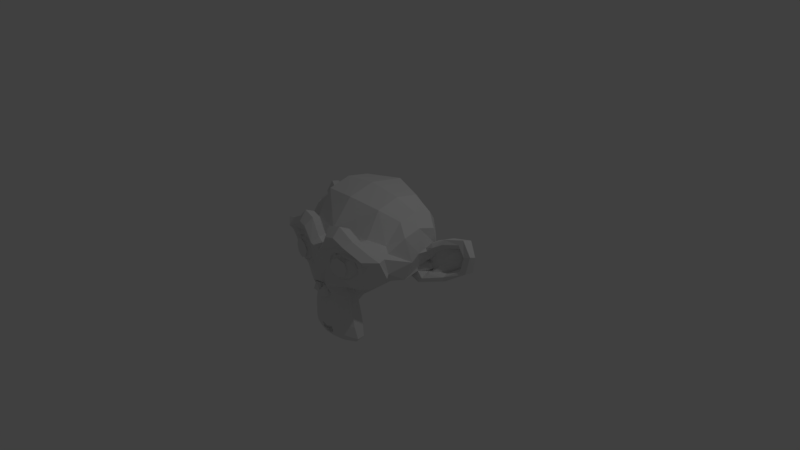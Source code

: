 # Source: susan.blend  (saved by Blender 2.78.0; exported with 4.5.12 LTS)
import bpy
from mathutils import Matrix  # noqa: F401  (used for matrix-valued properties, if any)

bpy.ops.wm.read_factory_settings(use_empty=True)
scene = bpy.context.scene
scene.name = 'Scene'

# ---- collections
col_collection_1 = bpy.data.collections.new('Collection 1'); scene.collection.children.link(col_collection_1)

# ---- materials (node trees are filled in below, after node groups)
mat_material_001 = bpy.data.materials.new('Material.001')
mat_material_001.alpha_threshold = 0.0
mat_material_001.use_transparent_shadow = False
mat_material_001.roughness = 0.5

# ---- material node trees

# ---- world
world_world = bpy.data.worlds.new('World'); scene.world = world_world
world_world.color = (0.05088, 0.05088, 0.05088)
world_world.use_sun_shadow = False
world_world.sun_shadow_jitter_overblur = 0.0
world_world.cycles.sampling_method = 'MANUAL'

# ---- cameras
cam_camera = bpy.data.cameras.new('Camera')
cam_camera.clip_end = 100.0
cam_camera.lens = 35.0
cam_camera.sensor_width = 32.0
cam_camera.sensor_height = 18.0
cam_camera.ortho_scale = 7.314
cam_camera.dof.focus_distance = 0.0
cam_camera.dof.aperture_fstop = 128.0

# ---- lights
light_lamp = bpy.data.lights.new('Lamp', 'POINT')
light_lamp.transmission_factor = 0.0
light_lamp.cutoff_distance = 30.0
light_lamp.energy = 100.0
light_lamp.shadow_buffer_clip_start = 1.001
light_lamp.shadow_soft_size = 0.1
light_lamp.shadow_maximum_resolution = 0.006
light_lamp.use_absolute_resolution = True

# ---- meshes
me_suzanne = bpy.data.meshes.new('Suzanne')
me_suzanne.from_pydata([(0.4375, -0.7656, 0.1641), (-0.4375, -0.7656, 0.1641), (0.5, -0.6875, 0.09375), (-0.5, -0.6875, 0.09375), (0.5469, -0.5781, 0.05469), (-0.5469, -0.5781, 0.05469), (0.3516, -0.6172, -0.02344), (-0.3516, -0.6172, -0.02344), (0.3516, -0.7188, 0.03125), (-0.3516, -0.7188, 0.03125), (0.3516, -0.7812, 0.1328), (-0.3516, -0.7812, 0.1328), (0.2734, -0.7969, 0.1641), (-0.2734, -0.7969, 0.1641), (0.2031, -0.7422, 0.09375), (-0.2031, -0.7422, 0.09375), (0.1562, -0.6484, 0.05469), (-0.1562, -0.6484, 0.05469), (0.07812, -0.6562, 0.2422), (-0.07812, -0.6562, 0.2422), (0.1406, -0.7422, 0.2422), (-0.1406, -0.7422, 0.2422), (0.2422, -0.7969, 0.2422), (-0.2422, -0.7969, 0.2422), (0.2734, -0.7969, 0.3281), (-0.2734, -0.7969, 0.3281), (0.2031, -0.7422, 0.3906), (-0.2031, -0.7422, 0.3906), (0.1562, -0.6484, 0.4375), (-0.1562, -0.6484, 0.4375), (0.3516, -0.6172, 0.5156), (-0.3516, -0.6172, 0.5156), (0.3516, -0.7188, 0.4531), (-0.3516, -0.7188, 0.4531), (0.3516, -0.7812, 0.3594), (-0.3516, -0.7812, 0.3594), (0.4375, -0.7656, 0.3281), (-0.4375, -0.7656, 0.3281), (0.5, -0.6875, 0.3906), (-0.5, -0.6875, 0.3906), (0.5469, -0.5781, 0.4375), (-0.5469, -0.5781, 0.4375), (0.625, -0.5625, 0.2422), (-0.625, -0.5625, 0.2422), (0.5625, -0.6719, 0.2422), (-0.5625, -0.6719, 0.2422), (0.4688, -0.7578, 0.2422), (-0.4688, -0.7578, 0.2422), (0.4766, -0.7734, 0.2422), (-0.4766, -0.7734, 0.2422), (0.4453, -0.7812, 0.3359), (-0.4453, -0.7812, 0.3359), (0.3516, -0.8047, 0.375), (-0.3516, -0.8047, 0.375), (0.2656, -0.8203, 0.3359), (-0.2656, -0.8203, 0.3359), (0.2266, -0.8203, 0.2422), (-0.2266, -0.8203, 0.2422), (0.2656, -0.8203, 0.1562), (-0.2656, -0.8203, 0.1562), (0.3516, -0.8281, 0.2422), (-0.3516, -0.8281, 0.2422), (0.3516, -0.8047, 0.1172), (-0.3516, -0.8047, 0.1172), (0.4453, -0.7812, 0.1562), (-0.4453, -0.7812, 0.1562), (0.0, -0.7422, 0.4297), (0.0, -0.8203, 0.3516), (0.0, -0.7344, -0.6797), (0.0, -0.7812, -0.3203), (0.0, -0.7969, -0.1875), (0.0, -0.7188, -0.7734), (0.0, -0.6016, 0.4062), (0.0, -0.5703, 0.5703), (0.0, 0.5469, 0.8984), (0.0, 0.8516, 0.5625), (0.0, 0.8281, 0.07031), (0.0, 0.3516, -0.3828), (0.2031, -0.5625, -0.1875), (-0.2031, -0.5625, -0.1875), (0.3125, -0.5703, -0.4375), (-0.3125, -0.5703, -0.4375), (0.3516, -0.5703, -0.6953), (-0.3516, -0.5703, -0.6953), (0.3672, -0.5312, -0.8906), (-0.3672, -0.5312, -0.8906), (0.3281, -0.5234, -0.9453), (-0.3281, -0.5234, -0.9453), (0.1797, -0.5547, -0.9688), (-0.1797, -0.5547, -0.9688), (0.0, -0.5781, -0.9844), (0.4375, -0.5312, -0.1406), (-0.4375, -0.5312, -0.1406), (0.6328, -0.5391, -0.03906), (-0.6328, -0.5391, -0.03906), (0.8281, -0.4453, 0.1484), (-0.8281, -0.4453, 0.1484), (0.8594, -0.5938, 0.4297), (-0.8594, -0.5938, 0.4297), (0.7109, -0.625, 0.4844), (-0.7109, -0.625, 0.4844), (0.4922, -0.6875, 0.6016), (-0.4922, -0.6875, 0.6016), (0.3203, -0.7344, 0.7578), (-0.3203, -0.7344, 0.7578), (0.1562, -0.7578, 0.7188), (-0.1562, -0.7578, 0.7188), (0.0625, -0.75, 0.4922), (-0.0625, -0.75, 0.4922), (0.1641, -0.7734, 0.4141), (-0.1641, -0.7734, 0.4141), (0.125, -0.7656, 0.3047), (-0.125, -0.7656, 0.3047), (0.2031, -0.7422, 0.09375), (-0.2031, -0.7422, 0.09375), (0.375, -0.7031, 0.01562), (-0.375, -0.7031, 0.01562), (0.4922, -0.6719, 0.0625), (-0.4922, -0.6719, 0.0625), (0.625, -0.6484, 0.1875), (-0.625, -0.6484, 0.1875), (0.6406, -0.6484, 0.2969), (-0.6406, -0.6484, 0.2969), (0.6016, -0.6641, 0.375), (-0.6016, -0.6641, 0.375), (0.4297, -0.7188, 0.4375), (-0.4297, -0.7188, 0.4375), (0.25, -0.7578, 0.4688), (-0.25, -0.7578, 0.4688), (0.0, -0.7344, -0.7656), (0.1094, -0.7344, -0.7188), (-0.1094, -0.7344, -0.7188), (0.1172, -0.7109, -0.8359), (-0.1172, -0.7109, -0.8359), (0.0625, -0.6953, -0.8828), (-0.0625, -0.6953, -0.8828), (0.0, -0.6875, -0.8906), (0.0, -0.75, -0.1953), (0.0, -0.7422, -0.1406), (0.1016, -0.7422, -0.1484), (-0.1016, -0.7422, -0.1484), (0.125, -0.75, -0.2266), (-0.125, -0.75, -0.2266), (0.08594, -0.7422, -0.2891), (-0.08594, -0.7422, -0.2891), (0.3984, -0.6719, -0.04688), (-0.3984, -0.6719, -0.04688), (0.6172, -0.625, 0.05469), (-0.6172, -0.625, 0.05469), (0.7266, -0.6016, 0.2031), (-0.7266, -0.6016, 0.2031), (0.7422, -0.6562, 0.375), (-0.7422, -0.6562, 0.375), (0.6875, -0.7266, 0.4141), (-0.6875, -0.7266, 0.4141), (0.4375, -0.7969, 0.5469), (-0.4375, -0.7969, 0.5469), (0.3125, -0.8359, 0.6406), (-0.3125, -0.8359, 0.6406), (0.2031, -0.8516, 0.6172), (-0.2031, -0.8516, 0.6172), (0.1016, -0.8438, 0.4297), (-0.1016, -0.8438, 0.4297), (0.125, -0.8125, -0.1016), (-0.125, -0.8125, -0.1016), (0.2109, -0.7109, -0.4453), (-0.2109, -0.7109, -0.4453), (0.25, -0.6875, -0.7031), (-0.25, -0.6875, -0.7031), (0.2656, -0.6641, -0.8203), (-0.2656, -0.6641, -0.8203), (0.2344, -0.6328, -0.9141), (-0.2344, -0.6328, -0.9141), (0.1641, -0.6328, -0.9297), (-0.1641, -0.6328, -0.9297), (0.0, -0.6406, -0.9453), (0.0, -0.7266, 0.04688), (0.0, -0.7656, 0.2109), (0.3281, -0.7422, 0.4766), (-0.3281, -0.7422, 0.4766), (0.1641, -0.75, 0.1406), (-0.1641, -0.75, 0.1406), (0.1328, -0.7578, 0.2109), (-0.1328, -0.7578, 0.2109), (0.1172, -0.7344, -0.6875), (-0.1172, -0.7344, -0.6875), (0.07812, -0.75, -0.4453), (-0.07812, -0.75, -0.4453), (0.0, -0.75, -0.4453), (0.0, -0.7422, -0.3281), (0.09375, -0.7812, -0.2734), (-0.09375, -0.7812, -0.2734), (0.1328, -0.7969, -0.2266), (-0.1328, -0.7969, -0.2266), (0.1094, -0.7812, -0.1328), (-0.1094, -0.7812, -0.1328), (0.03906, -0.7812, -0.125), (-0.03906, -0.7812, -0.125), (0.0, -0.8281, -0.2031), (0.04688, -0.8125, -0.1484), (-0.04688, -0.8125, -0.1484), (0.09375, -0.8125, -0.1562), (-0.09375, -0.8125, -0.1562), (0.1094, -0.8281, -0.2266), (-0.1094, -0.8281, -0.2266), (0.07812, -0.8047, -0.25), (-0.07812, -0.8047, -0.25), (0.0, -0.8047, -0.2891), (0.2578, -0.5547, -0.3125), (-0.2578, -0.5547, -0.3125), (0.1641, -0.7109, -0.2422), (-0.1641, -0.7109, -0.2422), (0.1797, -0.7109, -0.3125), (-0.1797, -0.7109, -0.3125), (0.2344, -0.5547, -0.25), (-0.2344, -0.5547, -0.25), (0.0, -0.6875, -0.875), (0.04688, -0.6875, -0.8672), (-0.04688, -0.6875, -0.8672), (0.09375, -0.7109, -0.8203), (-0.09375, -0.7109, -0.8203), (0.09375, -0.7266, -0.7422), (-0.09375, -0.7266, -0.7422), (0.0, -0.6562, -0.7812), (0.09375, -0.6641, -0.75), (-0.09375, -0.6641, -0.75), (0.09375, -0.6406, -0.8125), (-0.09375, -0.6406, -0.8125), (0.04688, -0.6328, -0.8516), (-0.04688, -0.6328, -0.8516), (0.0, -0.6328, -0.8594), (0.1719, -0.7812, 0.2188), (-0.1719, -0.7812, 0.2188), (0.1875, -0.7734, 0.1562), (-0.1875, -0.7734, 0.1562), (0.3359, -0.7578, 0.4297), (-0.3359, -0.7578, 0.4297), (0.2734, -0.7734, 0.4219), (-0.2734, -0.7734, 0.4219), (0.4219, -0.7734, 0.3984), (-0.4219, -0.7734, 0.3984), (0.5625, -0.6953, 0.3516), (-0.5625, -0.6953, 0.3516), (0.5859, -0.6875, 0.2891), (-0.5859, -0.6875, 0.2891), (0.5781, -0.6797, 0.1953), (-0.5781, -0.6797, 0.1953), (0.4766, -0.7188, 0.1016), (-0.4766, -0.7188, 0.1016), (0.375, -0.7422, 0.0625), (-0.375, -0.7422, 0.0625), (0.2266, -0.7812, 0.1094), (-0.2266, -0.7812, 0.1094), (0.1797, -0.7812, 0.2969), (-0.1797, -0.7812, 0.2969), (0.2109, -0.7812, 0.375), (-0.2109, -0.7812, 0.375), (0.2344, -0.7578, 0.3594), (-0.2344, -0.7578, 0.3594), (0.1953, -0.7578, 0.2969), (-0.1953, -0.7578, 0.2969), (0.2422, -0.7578, 0.125), (-0.2422, -0.7578, 0.125), (0.375, -0.7266, 0.08594), (-0.375, -0.7266, 0.08594), (0.4609, -0.7031, 0.1172), (-0.4609, -0.7031, 0.1172), (0.5469, -0.6719, 0.2109), (-0.5469, -0.6719, 0.2109), (0.5547, -0.6719, 0.2812), (-0.5547, -0.6719, 0.2812), (0.5312, -0.6797, 0.3359), (-0.5312, -0.6797, 0.3359), (0.4141, -0.75, 0.3906), (-0.4141, -0.75, 0.3906), (0.2812, -0.7656, 0.3984), (-0.2812, -0.7656, 0.3984), (0.3359, -0.75, 0.4062), (-0.3359, -0.75, 0.4062), (0.2031, -0.75, 0.1719), (-0.2031, -0.75, 0.1719), (0.1953, -0.75, 0.2266), (-0.1953, -0.75, 0.2266), (0.1094, -0.6094, 0.4609), (-0.1094, -0.6094, 0.4609), (0.1953, -0.6172, 0.6641), (-0.1953, -0.6172, 0.6641), (0.3359, -0.5938, 0.6875), (-0.3359, -0.5938, 0.6875), (0.4844, -0.5547, 0.5547), (-0.4844, -0.5547, 0.5547), (0.6797, -0.4922, 0.4531), (-0.6797, -0.4922, 0.4531), (0.7969, -0.4609, 0.4062), (-0.7969, -0.4609, 0.4062), (0.7734, -0.375, 0.1641), (-0.7734, -0.375, 0.1641), (0.6016, -0.4141, 0.0), (-0.6016, -0.4141, 0.0), (0.4375, -0.4688, -0.09375), (-0.4375, -0.4688, -0.09375), (0.0, -0.2891, 0.8984), (0.0, 0.07812, 0.9844), (0.0, 0.6719, -0.1953), (0.0, -0.1875, -0.4609), (0.0, -0.4609, -0.9766), (0.0, -0.3438, -0.8047), (0.0, -0.3203, -0.5703), (0.0, -0.2812, -0.4844), (0.8516, -0.05469, 0.2344), (-0.8516, -0.05469, 0.2344), (0.8594, 0.04688, 0.3203), (-0.8594, 0.04688, 0.3203), (0.7734, 0.4375, 0.2656), (-0.7734, 0.4375, 0.2656), (0.4609, 0.7031, 0.4375), (-0.4609, 0.7031, 0.4375), (0.7344, -0.07031, -0.04688), (-0.7344, -0.07031, -0.04688), (0.5938, 0.1641, -0.125), (-0.5938, 0.1641, -0.125), (0.6406, 0.4297, -0.007812), (-0.6406, 0.4297, -0.007812), (0.3359, 0.6641, 0.05469), (-0.3359, 0.6641, 0.05469), (0.2344, -0.4062, -0.3516), (-0.2344, -0.4062, -0.3516), (0.1797, -0.2578, -0.4141), (-0.1797, -0.2578, -0.4141), (0.2891, -0.3828, -0.7109), (-0.2891, -0.3828, -0.7109), (0.25, -0.3906, -0.5), (-0.25, -0.3906, -0.5), (0.3281, -0.3984, -0.9141), (-0.3281, -0.3984, -0.9141), (0.1406, -0.3672, -0.7578), (-0.1406, -0.3672, -0.7578), (0.125, -0.3594, -0.5391), (-0.125, -0.3594, -0.5391), (0.1641, -0.4375, -0.9453), (-0.1641, -0.4375, -0.9453), (0.2188, -0.4297, -0.2812), (-0.2188, -0.4297, -0.2812), (0.2109, -0.4688, -0.2266), (-0.2109, -0.4688, -0.2266), (0.2031, -0.5, -0.1719), (-0.2031, -0.5, -0.1719), (0.2109, -0.1641, -0.3906), (-0.2109, -0.1641, -0.3906), (0.2969, 0.2656, -0.3125), (-0.2969, 0.2656, -0.3125), (0.3438, 0.5391, -0.1484), (-0.3438, 0.5391, -0.1484), (0.4531, 0.3828, 0.8672), (-0.4531, 0.3828, 0.8672), (0.4531, 0.07031, 0.9297), (-0.4531, 0.07031, 0.9297), (0.4531, -0.2344, 0.8516), (-0.4531, -0.2344, 0.8516), (0.4609, -0.4297, 0.5234), (-0.4609, -0.4297, 0.5234), (0.7266, -0.3359, 0.4062), (-0.7266, -0.3359, 0.4062), (0.6328, -0.2812, 0.4531), (-0.6328, -0.2812, 0.4531), (0.6406, -0.05469, 0.7031), (-0.6406, -0.05469, 0.7031), (0.7969, -0.125, 0.5625), (-0.7969, -0.125, 0.5625), (0.7969, 0.1172, 0.6172), (-0.7969, 0.1172, 0.6172), (0.6406, 0.1953, 0.75), (-0.6406, 0.1953, 0.75), (0.6406, 0.4453, 0.6797), (-0.6406, 0.4453, 0.6797), (0.7969, 0.3594, 0.5391), (-0.7969, 0.3594, 0.5391), (0.6172, 0.5859, 0.3281), (-0.6172, 0.5859, 0.3281), (0.4844, 0.5469, 0.02344), (-0.4844, 0.5469, 0.02344), (0.8203, 0.2031, 0.3281), (-0.8203, 0.2031, 0.3281), (0.4062, -0.1484, -0.1719), (-0.4062, -0.1484, -0.1719), (0.4297, 0.2109, -0.1953), (-0.4297, 0.2109, -0.1953), (0.8906, 0.2344, 0.4062), (-0.8906, 0.2344, 0.4062), (0.7734, 0.125, -0.1406), (-0.7734, 0.125, -0.1406), (1.039, 0.3281, -0.1016), (-1.039, 0.3281, -0.1016), (1.281, 0.4297, 0.05469), (-1.281, 0.4297, 0.05469), (1.352, 0.4219, 0.3203), (-1.352, 0.4219, 0.3203), (1.234, 0.4219, 0.5078), (-1.234, 0.4219, 0.5078), (1.023, 0.3125, 0.4766), (-1.023, 0.3125, 0.4766), (1.016, 0.2891, 0.4141), (-1.016, 0.2891, 0.4141), (1.188, 0.3906, 0.4375), (-1.188, 0.3906, 0.4375), (1.266, 0.4062, 0.2891), (-1.266, 0.4062, 0.2891), (1.211, 0.4062, 0.07812), (-1.211, 0.4062, 0.07812), (1.031, 0.3047, -0.03906), (-1.031, 0.3047, -0.03906), (0.8281, 0.1328, -0.07031), (-0.8281, 0.1328, -0.07031), (0.9219, 0.2188, 0.3594), (-0.9219, 0.2188, 0.3594), (0.9453, 0.2891, 0.3047), (-0.9453, 0.2891, 0.3047), (0.8828, 0.2109, -0.02344), (-0.8828, 0.2109, -0.02344), (1.039, 0.3672, 0.0), (-1.039, 0.3672, 0.0), (1.188, 0.4453, 0.09375), (-1.188, 0.4453, 0.09375), (1.234, 0.4453, 0.25), (-1.234, 0.4453, 0.25), (1.172, 0.4375, 0.3594), (-1.172, 0.4375, 0.3594), (1.023, 0.3594, 0.3438), (-1.023, 0.3594, 0.3438), (0.8438, 0.2109, 0.2891), (-0.8438, 0.2109, 0.2891), (0.8359, 0.2734, 0.1719), (-0.8359, 0.2734, 0.1719), (0.7578, 0.2734, 0.09375), (-0.7578, 0.2734, 0.09375), (0.8203, 0.2734, 0.08594), (-0.8203, 0.2734, 0.08594), (0.8438, 0.2734, 0.01562), (-0.8438, 0.2734, 0.01562), (0.8125, 0.2734, -0.01562), (-0.8125, 0.2734, -0.01562), (0.7266, 0.07031, 0.0), (-0.7266, 0.07031, 0.0), (0.7188, 0.1719, -0.02344), (-0.7188, 0.1719, -0.02344), (0.7188, 0.1875, 0.03906), (-0.7188, 0.1875, 0.03906), (0.7969, 0.2109, 0.2031), (-0.7969, 0.2109, 0.2031), (0.8906, 0.2656, 0.2422), (-0.8906, 0.2656, 0.2422), (0.8906, 0.3203, 0.2344), (-0.8906, 0.3203, 0.2344), (0.8125, 0.3203, -0.01562), (-0.8125, 0.3203, -0.01562), (0.8516, 0.3203, 0.01562), (-0.8516, 0.3203, 0.01562), (0.8281, 0.3203, 0.07812), (-0.8281, 0.3203, 0.07812), (0.7656, 0.3203, 0.09375), (-0.7656, 0.3203, 0.09375), (0.8438, 0.3203, 0.1719), (-0.8438, 0.3203, 0.1719), (1.039, 0.4141, 0.3281), (-1.039, 0.4141, 0.3281), (1.188, 0.4844, 0.3438), (-1.188, 0.4844, 0.3438), (1.258, 0.4922, 0.2422), (-1.258, 0.4922, 0.2422), (1.211, 0.4844, 0.08594), (-1.211, 0.4844, 0.08594), (1.047, 0.4219, 0.0), (-1.047, 0.4219, 0.0), (0.8828, 0.2656, -0.01562), (-0.8828, 0.2656, -0.01562), (0.9531, 0.3438, 0.2891), (-0.9531, 0.3438, 0.2891), (0.8906, 0.3281, 0.1094), (-0.8906, 0.3281, 0.1094), (0.9375, 0.3359, 0.0625), (-0.9375, 0.3359, 0.0625), (1.0, 0.3672, 0.125), (-1.0, 0.3672, 0.125), (0.9609, 0.3516, 0.1719), (-0.9609, 0.3516, 0.1719), (1.016, 0.375, 0.2344), (-1.016, 0.375, 0.2344), (1.055, 0.3828, 0.1875), (-1.055, 0.3828, 0.1875), (1.109, 0.3906, 0.2109), (-1.109, 0.3906, 0.2109), (1.086, 0.3906, 0.2734), (-1.086, 0.3906, 0.2734), (1.023, 0.4844, 0.4375), (-1.023, 0.4844, 0.4375), (1.25, 0.5469, 0.4688), (-1.25, 0.5469, 0.4688), (1.367, 0.5, 0.2969), (-1.367, 0.5, 0.2969), (1.312, 0.5312, 0.05469), (-1.312, 0.5312, 0.05469), (1.039, 0.4922, -0.08594), (-1.039, 0.4922, -0.08594), (0.7891, 0.3281, -0.125), (-0.7891, 0.3281, -0.125), (0.8594, 0.3828, 0.3828), (-0.8594, 0.3828, 0.3828)], [], [(46, 0, 2, 44), (3, 1, 47, 45), (44, 2, 4, 42), (5, 3, 45, 43), (2, 8, 6, 4), (7, 9, 3, 5), (0, 10, 8, 2), (9, 11, 1, 3), (10, 12, 14, 8), (15, 13, 11, 9), (8, 14, 16, 6), (17, 15, 9, 7), (14, 20, 18, 16), (19, 21, 15, 17), (12, 22, 20, 14), (21, 23, 13, 15), (22, 24, 26, 20), (27, 25, 23, 21), (20, 26, 28, 18), (29, 27, 21, 19), (26, 32, 30, 28), (31, 33, 27, 29), (24, 34, 32, 26), (33, 35, 25, 27), (34, 36, 38, 32), (39, 37, 35, 33), (32, 38, 40, 30), (41, 39, 33, 31), (38, 44, 42, 40), (43, 45, 39, 41), (36, 46, 44, 38), (45, 47, 37, 39), (46, 36, 50, 48), (51, 37, 47, 49), (36, 34, 52, 50), (53, 35, 37, 51), (34, 24, 54, 52), (55, 25, 35, 53), (24, 22, 56, 54), (57, 23, 25, 55), (22, 12, 58, 56), (59, 13, 23, 57), (12, 10, 62, 58), (63, 11, 13, 59), (10, 0, 64, 62), (65, 1, 11, 63), (0, 46, 48, 64), (49, 47, 1, 65), (60, 64, 48), (49, 65, 61), (62, 64, 60), (61, 65, 63), (60, 58, 62), (63, 59, 61), (60, 56, 58), (59, 57, 61), (60, 54, 56), (57, 55, 61), (60, 52, 54), (55, 53, 61), (60, 50, 52), (53, 51, 61), (60, 48, 50), (51, 49, 61), (88, 173, 175, 90), (175, 174, 89, 90), (86, 171, 173, 88), (174, 172, 87, 89), (84, 169, 171, 86), (172, 170, 85, 87), (82, 167, 169, 84), (170, 168, 83, 85), (80, 165, 167, 82), (168, 166, 81, 83), (78, 91, 145, 163), (146, 92, 79, 164), (91, 93, 147, 145), (148, 94, 92, 146), (93, 95, 149, 147), (150, 96, 94, 148), (95, 97, 151, 149), (152, 98, 96, 150), (97, 99, 153, 151), (154, 100, 98, 152), (99, 101, 155, 153), (156, 102, 100, 154), (101, 103, 157, 155), (158, 104, 102, 156), (103, 105, 159, 157), (160, 106, 104, 158), (105, 107, 161, 159), (162, 108, 106, 160), (107, 66, 67, 161), (67, 66, 108, 162), (109, 127, 159, 161), (160, 128, 110, 162), (127, 178, 157, 159), (158, 179, 128, 160), (125, 155, 157, 178), (158, 156, 126, 179), (123, 153, 155, 125), (156, 154, 124, 126), (121, 151, 153, 123), (154, 152, 122, 124), (119, 149, 151, 121), (152, 150, 120, 122), (117, 147, 149, 119), (150, 148, 118, 120), (115, 145, 147, 117), (148, 146, 116, 118), (113, 163, 145, 115), (146, 164, 114, 116), (113, 180, 176, 163), (176, 181, 114, 164), (109, 161, 67, 111), (67, 162, 110, 112), (111, 67, 177, 182), (177, 67, 112, 183), (176, 180, 182, 177), (183, 181, 176, 177), (134, 136, 175, 173), (175, 136, 135, 174), (132, 134, 173, 171), (174, 135, 133, 172), (130, 132, 171, 169), (172, 133, 131, 170), (165, 186, 184, 167), (185, 187, 166, 168), (130, 169, 167, 184), (168, 170, 131, 185), (143, 189, 188, 186), (188, 189, 144, 187), (184, 186, 188, 68), (188, 187, 185, 68), (129, 130, 184, 68), (185, 131, 129, 68), (141, 192, 190, 143), (191, 193, 142, 144), (139, 194, 192, 141), (193, 195, 140, 142), (138, 196, 194, 139), (195, 197, 138, 140), (137, 70, 196, 138), (197, 70, 137, 138), (189, 143, 190, 69), (191, 144, 189, 69), (69, 190, 205, 207), (206, 191, 69, 207), (70, 198, 199, 196), (200, 198, 70, 197), (196, 199, 201, 194), (202, 200, 197, 195), (194, 201, 203, 192), (204, 202, 195, 193), (192, 203, 205, 190), (206, 204, 193, 191), (198, 203, 201, 199), (202, 204, 198, 200), (198, 207, 205, 203), (206, 207, 198, 204), (138, 139, 163, 176), (164, 140, 138, 176), (139, 141, 210, 163), (211, 142, 140, 164), (141, 143, 212, 210), (213, 144, 142, 211), (143, 186, 165, 212), (166, 187, 144, 213), (80, 208, 212, 165), (213, 209, 81, 166), (208, 214, 210, 212), (211, 215, 209, 213), (78, 163, 210, 214), (211, 164, 79, 215), (130, 129, 71, 221), (71, 129, 131, 222), (132, 130, 221, 219), (222, 131, 133, 220), (134, 132, 219, 217), (220, 133, 135, 218), (136, 134, 217, 216), (218, 135, 136, 216), (216, 217, 228, 230), (229, 218, 216, 230), (217, 219, 226, 228), (227, 220, 218, 229), (219, 221, 224, 226), (225, 222, 220, 227), (221, 71, 223, 224), (223, 71, 222, 225), (223, 230, 228, 224), (229, 230, 223, 225), (224, 228, 226), (227, 229, 225), (182, 180, 233, 231), (234, 181, 183, 232), (111, 182, 231, 253), (232, 183, 112, 254), (109, 111, 253, 255), (254, 112, 110, 256), (180, 113, 251, 233), (252, 114, 181, 234), (113, 115, 249, 251), (250, 116, 114, 252), (115, 117, 247, 249), (248, 118, 116, 250), (117, 119, 245, 247), (246, 120, 118, 248), (119, 121, 243, 245), (244, 122, 120, 246), (121, 123, 241, 243), (242, 124, 122, 244), (123, 125, 239, 241), (240, 126, 124, 242), (125, 178, 235, 239), (236, 179, 126, 240), (178, 127, 237, 235), (238, 128, 179, 236), (127, 109, 255, 237), (256, 110, 128, 238), (237, 255, 257, 275), (258, 256, 238, 276), (235, 237, 275, 277), (276, 238, 236, 278), (239, 235, 277, 273), (278, 236, 240, 274), (241, 239, 273, 271), (274, 240, 242, 272), (243, 241, 271, 269), (272, 242, 244, 270), (245, 243, 269, 267), (270, 244, 246, 268), (247, 245, 267, 265), (268, 246, 248, 266), (249, 247, 265, 263), (266, 248, 250, 264), (251, 249, 263, 261), (264, 250, 252, 262), (233, 251, 261, 279), (262, 252, 234, 280), (255, 253, 259, 257), (260, 254, 256, 258), (253, 231, 281, 259), (282, 232, 254, 260), (231, 233, 279, 281), (280, 234, 232, 282), (66, 107, 283, 72), (284, 108, 66, 72), (107, 105, 285, 283), (286, 106, 108, 284), (105, 103, 287, 285), (288, 104, 106, 286), (103, 101, 289, 287), (290, 102, 104, 288), (101, 99, 291, 289), (292, 100, 102, 290), (99, 97, 293, 291), (294, 98, 100, 292), (97, 95, 295, 293), (296, 96, 98, 294), (95, 93, 297, 295), (298, 94, 96, 296), (93, 91, 299, 297), (300, 92, 94, 298), (307, 308, 327, 337), (328, 308, 307, 338), (306, 307, 337, 335), (338, 307, 306, 336), (305, 306, 335, 339), (336, 306, 305, 340), (88, 90, 305, 339), (305, 90, 89, 340), (86, 88, 339, 333), (340, 89, 87, 334), (84, 86, 333, 329), (334, 87, 85, 330), (82, 84, 329, 331), (330, 85, 83, 332), (329, 335, 337, 331), (338, 336, 330, 332), (329, 333, 339, 335), (340, 334, 330, 336), (325, 331, 337, 327), (338, 332, 326, 328), (80, 82, 331, 325), (332, 83, 81, 326), (208, 341, 343, 214), (344, 342, 209, 215), (80, 325, 341, 208), (342, 326, 81, 209), (78, 214, 343, 345), (344, 215, 79, 346), (78, 345, 299, 91), (300, 346, 79, 92), (76, 323, 351, 303), (352, 324, 76, 303), (303, 351, 349, 77), (350, 352, 303, 77), (77, 349, 347, 304), (348, 350, 77, 304), (304, 347, 327, 308), (328, 348, 304, 308), (325, 327, 347, 341), (348, 328, 326, 342), (295, 297, 317, 309), (318, 298, 296, 310), (75, 315, 323, 76), (324, 316, 75, 76), (301, 357, 355, 302), (356, 358, 301, 302), (302, 355, 353, 74), (354, 356, 302, 74), (74, 353, 315, 75), (316, 354, 74, 75), (291, 293, 361, 363), (362, 294, 292, 364), (363, 361, 367, 365), (368, 362, 364, 366), (365, 367, 369, 371), (370, 368, 366, 372), (371, 369, 375, 373), (376, 370, 372, 374), (313, 377, 373, 375), (374, 378, 314, 376), (315, 353, 373, 377), (374, 354, 316, 378), (353, 355, 371, 373), (372, 356, 354, 374), (355, 357, 365, 371), (366, 358, 356, 372), (357, 359, 363, 365), (364, 360, 358, 366), (289, 291, 363, 359), (364, 292, 290, 360), (73, 359, 357, 301), (358, 360, 73, 301), (283, 285, 287, 289), (288, 286, 284, 290), (283, 289, 359, 73), (360, 290, 284, 73), (72, 283, 73), (73, 284, 72), (293, 295, 309, 361), (310, 296, 294, 362), (309, 311, 367, 361), (368, 312, 310, 362), (311, 381, 369, 367), (370, 382, 312, 368), (313, 375, 369, 381), (370, 376, 314, 382), (347, 349, 385, 383), (386, 350, 348, 384), (317, 383, 385, 319), (386, 384, 318, 320), (297, 299, 383, 317), (384, 300, 298, 318), (299, 343, 341, 383), (342, 344, 300, 384), (341, 347, 383), (384, 348, 342), (299, 345, 343), (344, 346, 300), (313, 321, 379, 377), (380, 322, 314, 378), (315, 377, 379, 323), (380, 378, 316, 324), (319, 385, 379, 321), (380, 386, 320, 322), (349, 351, 379, 385), (380, 352, 350, 386), (323, 379, 351), (352, 380, 324), (399, 387, 413, 401), (414, 388, 400, 402), (399, 401, 403, 397), (404, 402, 400, 398), (397, 403, 405, 395), (406, 404, 398, 396), (395, 405, 407, 393), (408, 406, 396, 394), (393, 407, 409, 391), (410, 408, 394, 392), (391, 409, 411, 389), (412, 410, 392, 390), (409, 419, 417, 411), (418, 420, 410, 412), (407, 421, 419, 409), (420, 422, 408, 410), (405, 423, 421, 407), (422, 424, 406, 408), (403, 425, 423, 405), (424, 426, 404, 406), (401, 427, 425, 403), (426, 428, 402, 404), (401, 413, 415, 427), (416, 414, 402, 428), (317, 319, 443, 441), (444, 320, 318, 442), (319, 389, 411, 443), (412, 390, 320, 444), (309, 317, 441, 311), (442, 318, 310, 312), (381, 429, 413, 387), (414, 430, 382, 388), (411, 417, 439, 443), (440, 418, 412, 444), (437, 445, 443, 439), (444, 446, 438, 440), (433, 445, 437, 435), (438, 446, 434, 436), (431, 447, 445, 433), (446, 448, 432, 434), (429, 447, 431, 449), (432, 448, 430, 450), (413, 429, 449, 415), (450, 430, 414, 416), (311, 447, 429, 381), (430, 448, 312, 382), (311, 441, 445, 447), (446, 442, 312, 448), (441, 443, 445), (446, 444, 442), (415, 449, 451, 475), (452, 450, 416, 476), (449, 431, 461, 451), (462, 432, 450, 452), (431, 433, 459, 461), (460, 434, 432, 462), (433, 435, 457, 459), (458, 436, 434, 460), (435, 437, 455, 457), (456, 438, 436, 458), (437, 439, 453, 455), (454, 440, 438, 456), (439, 417, 473, 453), (474, 418, 440, 454), (427, 415, 475, 463), (476, 416, 428, 464), (425, 427, 463, 465), (464, 428, 426, 466), (423, 425, 465, 467), (466, 426, 424, 468), (421, 423, 467, 469), (468, 424, 422, 470), (419, 421, 469, 471), (470, 422, 420, 472), (417, 419, 471, 473), (472, 420, 418, 474), (457, 455, 479, 477), (480, 456, 458, 478), (477, 479, 481, 483), (482, 480, 478, 484), (483, 481, 487, 485), (488, 482, 484, 486), (485, 487, 489, 491), (490, 488, 486, 492), (463, 475, 485, 491), (486, 476, 464, 492), (451, 483, 485, 475), (486, 484, 452, 476), (451, 461, 477, 483), (478, 462, 452, 484), (457, 477, 461, 459), (462, 478, 458, 460), (453, 473, 479, 455), (480, 474, 454, 456), (471, 481, 479, 473), (480, 482, 472, 474), (469, 487, 481, 471), (482, 488, 470, 472), (467, 489, 487, 469), (488, 490, 468, 470), (465, 491, 489, 467), (490, 492, 466, 468), (463, 491, 465), (466, 492, 464), (391, 389, 503, 501), (504, 390, 392, 502), (393, 391, 501, 499), (502, 392, 394, 500), (395, 393, 499, 497), (500, 394, 396, 498), (397, 395, 497, 495), (498, 396, 398, 496), (399, 397, 495, 493), (496, 398, 400, 494), (387, 399, 493, 505), (494, 400, 388, 506), (493, 501, 503, 505), (504, 502, 494, 506), (493, 495, 499, 501), (500, 496, 494, 502), (495, 497, 499), (500, 498, 496), (313, 381, 387, 505), (388, 382, 314, 506), (313, 505, 503, 321), (504, 506, 314, 322), (319, 321, 503, 389), (504, 322, 320, 390)])
_uv = me_suzanne.uv_layers.new(name='UVMap')
_uv.uv.foreach_set('vector', [0.4949, 0.9494, 0.5135, 0.9497, 0.5224, 0.9684, 0.4869, 0.9684, 0.7072, 0.8378, 0.6982, 0.8566, 0.6797, 0.8569, 0.6716, 0.8378, 0.1749, 0.9046, 0.1784, 0.9373, 0.1543, 0.9459, 0.1508, 0.9046, 0.9513, 0.08516, 0.9755, 0.07654, 0.972, 0.04378, 0.9479, 0.04378, 0.956, 0.7626, 0.955, 0.796, 0.977, 0.7921, 0.9779, 0.7481, 0.9969, 0.6469, 0.9748, 0.6429, 0.9758, 0.6764, 0.9977, 0.6908, 0.5135, 0.9497, 0.5272, 0.9349, 0.5478, 0.9436, 0.5224, 0.9684, 0.7326, 0.8627, 0.7119, 0.8714, 0.6982, 0.8566, 0.7072, 0.8378, 0.5272, 0.9349, 0.5275, 0.9163, 0.5478, 0.9081, 0.5478, 0.9436, 0.7326, 0.8982, 0.7123, 0.8899, 0.7119, 0.8714, 0.7326, 0.8627, 0.955, 0.796, 0.9557, 0.8292, 0.9779, 0.8357, 0.977, 0.7921, 0.9977, 0.6032, 0.9755, 0.6098, 0.9748, 0.6429, 0.9969, 0.6469, 0.9768, 0.009297, 0.9768, 0.04206, 0.9958, 0.04206, 0.9975, 0.000676, 0.9976, 0.4588, 0.9786, 0.4588, 0.9786, 0.426, 0.9993, 0.4174, 0.5275, 0.9163, 0.5143, 0.9033, 0.523, 0.8826, 0.5478, 0.9081, 0.7078, 0.9236, 0.6991, 0.903, 0.7123, 0.8899, 0.7326, 0.8982, 0.5143, 0.9033, 0.4941, 0.9023, 0.4874, 0.8826, 0.523, 0.8826, 0.6722, 0.9236, 0.6789, 0.904, 0.6991, 0.903, 0.7078, 0.9236, 0.9768, 0.04206, 0.9768, 0.07482, 0.9975, 0.08516, 0.9958, 0.04206, 0.9993, 0.5019, 0.9786, 0.4915, 0.9786, 0.4588, 0.9976, 0.4588, 0.9486, 0.2309, 0.9479, 0.1977, 0.97, 0.1938, 0.9708, 0.2374, 0.9942, 0.1935, 0.9722, 0.1895, 0.9729, 0.1563, 0.9951, 0.1498, 0.4941, 0.9023, 0.4811, 0.9155, 0.462, 0.9075, 0.4874, 0.8826, 0.6468, 0.8988, 0.6659, 0.8908, 0.6789, 0.904, 0.6722, 0.9236, 0.4811, 0.9155, 0.4801, 0.9357, 0.462, 0.943, 0.462, 0.9075, 0.6468, 0.8633, 0.6649, 0.8706, 0.6659, 0.8908, 0.6468, 0.8988, 0.9479, 0.1977, 0.9489, 0.1643, 0.9708, 0.1498, 0.97, 0.1938, 0.9951, 0.2374, 0.9731, 0.223, 0.9722, 0.1895, 0.9942, 0.1935, 0.1784, 0.8718, 0.1749, 0.9046, 0.1508, 0.9046, 0.1543, 0.8614, 0.9479, 0.04378, 0.972, 0.04378, 0.9755, 0.01102, 0.9513, 0.000676, 0.4801, 0.9357, 0.4949, 0.9494, 0.4869, 0.9684, 0.462, 0.943, 0.6716, 0.8378, 0.6797, 0.8569, 0.6649, 0.8706, 0.6468, 0.8633, 0.1845, 0.8752, 0.1862, 0.8562, 0.1897, 0.8545, 0.188, 0.8752, 0.7469, 0.8378, 0.7434, 0.8396, 0.7417, 0.8585, 0.7451, 0.8585, 0.1894, 0.7717, 0.1897, 0.7909, 0.1846, 0.7919, 0.1856, 0.7706, 0.7339, 0.8571, 0.739, 0.8581, 0.7387, 0.8774, 0.735, 0.8784, 0.1897, 0.7909, 0.1897, 0.8085, 0.185, 0.8112, 0.1846, 0.7919, 0.7343, 0.8378, 0.739, 0.8405, 0.739, 0.8581, 0.7339, 0.8571, 0.3708, 0.8724, 0.3708, 0.8913, 0.376, 0.8913, 0.376, 0.8706, 0.3746, 0.8079, 0.3694, 0.8079, 0.3694, 0.7889, 0.3746, 0.7872, 0.3708, 0.8913, 0.3708, 0.9086, 0.376, 0.9103, 0.376, 0.8913, 0.3746, 0.8269, 0.3694, 0.8251, 0.3694, 0.8079, 0.3746, 0.8079, 0.1897, 0.8504, 0.1897, 0.8329, 0.1846, 0.8339, 0.185, 0.8531, 0.3708, 0.848, 0.3759, 0.849, 0.3759, 0.8314, 0.3711, 0.8287, 0.1897, 0.8329, 0.1894, 0.8136, 0.1856, 0.8126, 0.1846, 0.8339, 0.3718, 0.8693, 0.3755, 0.8683, 0.3759, 0.849, 0.3708, 0.848, 0.1862, 0.8924, 0.1845, 0.8752, 0.188, 0.8752, 0.1897, 0.8942, 0.7451, 0.8585, 0.7417, 0.8585, 0.7434, 0.8758, 0.7469, 0.8775, 0.272, 0.9502, 0.2624, 0.9238, 0.2826, 0.9247, 0.1942, 0.9599, 0.1933, 0.9397, 0.2197, 0.9492, 0.2465, 0.9396, 0.2624, 0.9238, 0.272, 0.9502, 0.2197, 0.9492, 0.1933, 0.9397, 0.2091, 0.9238, 0.272, 0.9502, 0.2472, 0.9604, 0.2465, 0.9396, 0.2091, 0.9238, 0.2299, 0.9244, 0.2197, 0.9492, 0.272, 0.9502, 0.2614, 0.9756, 0.2472, 0.9604, 0.2299, 0.9244, 0.2452, 0.9386, 0.2197, 0.9492, 0.272, 0.9502, 0.2838, 0.9756, 0.2614, 0.9756, 0.2452, 0.9386, 0.2452, 0.9611, 0.2197, 0.9492, 0.272, 0.9502, 0.299, 0.9614, 0.2838, 0.9756, 0.2452, 0.9611, 0.231, 0.9763, 0.2197, 0.9492, 0.272, 0.9502, 0.299, 0.939, 0.299, 0.9614, 0.231, 0.9763, 0.2086, 0.9763, 0.2197, 0.9492, 0.272, 0.9502, 0.2826, 0.9247, 0.299, 0.939, 0.2086, 0.9763, 0.1942, 0.9599, 0.2197, 0.9492, 0.8603, 0.9339, 0.8568, 0.9166, 0.8206, 0.9149, 0.8206, 0.9287, 0.8206, 0.9149, 0.7844, 0.9166, 0.781, 0.9339, 0.8206, 0.9287, 0.8931, 0.9408, 0.8724, 0.9166, 0.8568, 0.9166, 0.8603, 0.9339, 0.7844, 0.9166, 0.7689, 0.9166, 0.7482, 0.9408, 0.781, 0.9339, 0.01275, 0.1093, 0.02826, 0.1317, 0.007573, 0.1386, 0.000676, 0.1179, 0.007573, 0.2421, 0.02826, 0.249, 0.01275, 0.2714, 0.000676, 0.2628, 0.4338, 0.6775, 0.4344, 0.7034, 0.4082, 0.7006, 0.3901, 0.6728, 0.03099, 0.6645, 0.05722, 0.6673, 0.05657, 0.6414, 0.01285, 0.6368, 0.4905, 0.6722, 0.4916, 0.7033, 0.4344, 0.7034, 0.4338, 0.6775, 0.05722, 0.6673, 0.1144, 0.6673, 0.1132, 0.6362, 0.05657, 0.6414, 0.8745, 0.8558, 0.8264, 0.8356, 0.8266, 0.8678, 0.8767, 0.9136, 0.2718, 0.4271, 0.2716, 0.4593, 0.3197, 0.4391, 0.3219, 0.3814, 0.8264, 0.8356, 0.7844, 0.8259, 0.7827, 0.8451, 0.8266, 0.8678, 0.2279, 0.4498, 0.2296, 0.469, 0.2716, 0.4593, 0.2718, 0.4271, 0.04792, 0.93, 0.09381, 0.9242, 0.09381, 0.9607, 0.06118, 0.9548, 0.04657, 0.9607, 0.04657, 0.9242, 0.000676, 0.93, 0.01394, 0.9548, 0.2421, 0.007573, 0.3041, 0.000676, 0.2921, 0.02654, 0.2541, 0.02999, 0.2921, 0.3541, 0.3041, 0.38, 0.2421, 0.3731, 0.2541, 0.3507, 0.3041, 0.000676, 0.3162, 0.03344, 0.3007, 0.03861, 0.2921, 0.02654, 0.3007, 0.3421, 0.3162, 0.3472, 0.3041, 0.38, 0.2921, 0.3541, 0.8185, 0.1385, 0.8466, 0.18, 0.8404, 0.2063, 0.808, 0.159, 0.04332, 0.7172, 0.04955, 0.7435, 0.02137, 0.785, 0.01096, 0.7645, 0.4337, 0.9607, 0.43, 0.9248, 0.4607, 0.9401, 0.4607, 0.9625, 0.7129, 0.9402, 0.6823, 0.925, 0.686, 0.9608, 0.7129, 0.9627, 0.3766, 0.1196, 0.3679, 0.1559, 0.3455, 0.1455, 0.3507, 0.1214, 0.3455, 0.2352, 0.3679, 0.2248, 0.3766, 0.261, 0.3507, 0.2593, 0.9557, 0.4174, 0.956, 0.4674, 0.9773, 0.4804, 0.9773, 0.4389, 0.9773, 0.5447, 0.956, 0.5317, 0.9557, 0.4817, 0.9773, 0.5032, 0.3179, 0.1765, 0.3041, 0.1903, 0.2869, 0.1903, 0.3041, 0.1679, 0.2869, 0.1903, 0.3041, 0.1903, 0.3179, 0.2041, 0.3041, 0.2128, 0.3007, 0.1541, 0.3128, 0.1352, 0.3455, 0.1455, 0.3041, 0.1679, 0.3455, 0.2352, 0.3128, 0.2455, 0.3007, 0.2265, 0.3041, 0.2128, 0.3128, 0.1352, 0.3145, 0.1179, 0.3507, 0.1214, 0.3455, 0.1455, 0.3507, 0.2593, 0.3145, 0.2628, 0.3128, 0.2455, 0.3455, 0.2352, 0.3059, 0.09551, 0.33, 0.09378, 0.3507, 0.1214, 0.3145, 0.1179, 0.3507, 0.2593, 0.33, 0.2869, 0.3059, 0.2852, 0.3145, 0.2628, 0.2921, 0.05757, 0.3007, 0.03861, 0.33, 0.09378, 0.3059, 0.09551, 0.33, 0.2869, 0.3007, 0.3421, 0.2921, 0.3231, 0.3059, 0.2852, 0.2748, 0.04895, 0.2921, 0.02654, 0.3007, 0.03861, 0.2921, 0.05757, 0.3007, 0.3421, 0.2921, 0.3541, 0.2748, 0.3317, 0.2921, 0.3231, 0.2507, 0.0524, 0.2541, 0.02999, 0.2921, 0.02654, 0.2748, 0.04895, 0.2921, 0.3541, 0.2541, 0.3507, 0.2507, 0.3283, 0.2748, 0.3317, 0.2231, 0.08171, 0.2214, 0.05413, 0.2541, 0.02999, 0.2507, 0.0524, 0.2541, 0.3507, 0.2214, 0.3266, 0.2231, 0.299, 0.2507, 0.3283, 0.2128, 0.1076, 0.199, 0.1024, 0.2214, 0.05413, 0.2231, 0.08171, 0.2214, 0.3266, 0.199, 0.2783, 0.2128, 0.2731, 0.2231, 0.299, 0.23, 0.1455, 0.1869, 0.1628, 0.199, 0.1024, 0.2128, 0.1076, 0.199, 0.2783, 0.1869, 0.2179, 0.23, 0.2352, 0.2128, 0.2731, 0.23, 0.1455, 0.2403, 0.1541, 0.2196, 0.1903, 0.1869, 0.1628, 0.2196, 0.1903, 0.2403, 0.2265, 0.23, 0.2352, 0.1869, 0.2179, 0.3007, 0.1541, 0.3041, 0.1679, 0.2869, 0.1903, 0.2765, 0.1628, 0.2869, 0.1903, 0.3041, 0.2128, 0.3007, 0.2265, 0.2765, 0.2179, 0.2765, 0.1628, 0.2869, 0.1903, 0.2559, 0.1903, 0.2559, 0.161, 0.2559, 0.1903, 0.2869, 0.1903, 0.2765, 0.2179, 0.2559, 0.2196, 0.2196, 0.1903, 0.2403, 0.1541, 0.2559, 0.161, 0.2559, 0.1903, 0.2559, 0.2196, 0.2403, 0.2265, 0.2196, 0.1903, 0.2559, 0.1903, 0.01447, 0.1765, 0.01275, 0.1903, 0.000676, 0.1903, 0.004124, 0.1541, 0.000676, 0.1903, 0.01275, 0.1903, 0.01447, 0.2041, 0.004124, 0.2265, 0.02481, 0.1645, 0.01447, 0.1765, 0.004124, 0.1541, 0.007573, 0.1386, 0.004124, 0.2265, 0.01447, 0.2041, 0.02481, 0.2162, 0.007573, 0.2421, 0.05068, 0.1662, 0.02481, 0.1645, 0.007573, 0.1386, 0.02826, 0.1317, 0.007573, 0.2421, 0.02481, 0.2162, 0.05068, 0.2145, 0.02826, 0.249, 0.111, 0.1438, 0.111, 0.1731, 0.05757, 0.1645, 0.05413, 0.1352, 0.05757, 0.2162, 0.111, 0.2076, 0.111, 0.2369, 0.05413, 0.2455, 0.05068, 0.1662, 0.02826, 0.1317, 0.05413, 0.1352, 0.05757, 0.1645, 0.05413, 0.2455, 0.02826, 0.249, 0.05068, 0.2145, 0.05757, 0.2162, 0.1455, 0.1714, 0.1369, 0.1903, 0.111, 0.1903, 0.111, 0.1731, 0.111, 0.1903, 0.1369, 0.1903, 0.1455, 0.2093, 0.111, 0.2076, 0.05757, 0.1645, 0.111, 0.1731, 0.111, 0.1903, 0.0593, 0.1903, 0.111, 0.1903, 0.111, 0.2076, 0.05757, 0.2162, 0.0593, 0.1903, 0.04033, 0.1903, 0.05068, 0.1662, 0.05757, 0.1645, 0.0593, 0.1903, 0.05757, 0.2162, 0.05068, 0.2145, 0.04033, 0.1903, 0.0593, 0.1903, 0.3614, 0.9417, 0.3511, 0.9417, 0.3545, 0.9314, 0.3632, 0.9279, 0.7318, 0.3849, 0.7283, 0.3952, 0.7387, 0.3952, 0.7404, 0.3814, 0.3632, 0.959, 0.3545, 0.9624, 0.3511, 0.9417, 0.3614, 0.9417, 0.7283, 0.3952, 0.7318, 0.4159, 0.7404, 0.4125, 0.7387, 0.3952, 0.7143, 0.9546, 0.7229, 0.9632, 0.7229, 0.9787, 0.7143, 0.977, 0.7398, 0.9546, 0.7398, 0.9701, 0.7311, 0.9787, 0.7311, 0.9563, 0.1495, 0.9283, 0.139, 0.9286, 0.1404, 0.9427, 0.1495, 0.9405, 0.1404, 0.9427, 0.139, 0.9286, 0.1495, 0.9283, 0.1495, 0.9405, 0.7858, 0.256, 0.7858, 0.2749, 0.7944, 0.2766, 0.7944, 0.256, 0.7944, 0.2353, 0.7858, 0.237, 0.7858, 0.256, 0.7944, 0.256, 0.9252, 0.5702, 0.9355, 0.5495, 0.9407, 0.5529, 0.9321, 0.5702, 0.9407, 0.5874, 0.9355, 0.5908, 0.9252, 0.5702, 0.9321, 0.5702, 0.139, 0.9286, 0.1326, 0.9242, 0.1343, 0.9366, 0.1404, 0.9427, 0.1343, 0.9366, 0.1326, 0.9242, 0.139, 0.9286, 0.1404, 0.9427, 0.7229, 0.9632, 0.7298, 0.9649, 0.7298, 0.9752, 0.7229, 0.9787, 0.7467, 0.958, 0.7467, 0.9683, 0.7398, 0.9701, 0.7398, 0.9546, 0.3545, 0.9624, 0.3476, 0.9573, 0.3442, 0.9417, 0.3511, 0.9417, 0.7214, 0.3952, 0.7249, 0.4108, 0.7318, 0.4159, 0.7283, 0.3952, 0.3255, 0.7113, 0.3341, 0.7113, 0.3341, 0.7026, 0.3279, 0.7023, 0.3358, 0.7109, 0.3444, 0.7109, 0.3444, 0.7023, 0.3354, 0.7047, 0.951, 0.5702, 0.9459, 0.546, 0.9614, 0.5495, 0.9631, 0.5598, 0.9614, 0.5908, 0.9459, 0.5943, 0.951, 0.5702, 0.9631, 0.5805, 0.951, 0.5702, 0.9321, 0.5702, 0.9407, 0.5529, 0.9459, 0.546, 0.9407, 0.5874, 0.9321, 0.5702, 0.951, 0.5702, 0.9459, 0.5943, 0.1783, 0.1903, 0.1765, 0.1679, 0.1869, 0.1628, 0.2196, 0.1903, 0.1869, 0.2179, 0.1765, 0.2128, 0.1783, 0.1903, 0.2196, 0.1903, 0.1765, 0.1679, 0.1593, 0.1628, 0.1559, 0.1541, 0.1869, 0.1628, 0.1559, 0.2265, 0.1593, 0.2179, 0.1765, 0.2128, 0.1869, 0.2179, 0.1593, 0.1628, 0.1455, 0.1714, 0.1403, 0.1507, 0.1559, 0.1541, 0.1403, 0.23, 0.1455, 0.2093, 0.1593, 0.2179, 0.1559, 0.2265, 0.1455, 0.1714, 0.111, 0.1731, 0.111, 0.1438, 0.1403, 0.1507, 0.111, 0.2369, 0.111, 0.2076, 0.1455, 0.2093, 0.1403, 0.23, 0.4905, 0.6722, 0.5176, 0.6663, 0.5208, 0.7006, 0.4916, 0.7033, 0.1435, 0.6646, 0.1404, 0.6302, 0.1132, 0.6362, 0.1144, 0.6673, 0.5176, 0.6663, 0.5313, 0.665, 0.5362, 0.6992, 0.5208, 0.7006, 0.159, 0.6632, 0.1541, 0.629, 0.1404, 0.6302, 0.1435, 0.6646, 0.5452, 0.6655, 0.5692, 0.7187, 0.5362, 0.6992, 0.5313, 0.665, 0.159, 0.6632, 0.1919, 0.6826, 0.168, 0.6294, 0.1541, 0.629, 0.05068, 0.1662, 0.04033, 0.1903, 0.03861, 0.1903, 0.04551, 0.1696, 0.03861, 0.1903, 0.04033, 0.1903, 0.05068, 0.2145, 0.04551, 0.211, 0.02481, 0.1645, 0.05068, 0.1662, 0.04551, 0.1696, 0.02826, 0.1696, 0.04551, 0.211, 0.05068, 0.2145, 0.02481, 0.2162, 0.02826, 0.211, 0.01447, 0.1765, 0.02481, 0.1645, 0.02826, 0.1696, 0.01792, 0.18, 0.02826, 0.211, 0.02481, 0.2162, 0.01447, 0.2041, 0.01792, 0.2007, 0.01275, 0.1903, 0.01447, 0.1765, 0.01792, 0.18, 0.01619, 0.1903, 0.01792, 0.2007, 0.01447, 0.2041, 0.01275, 0.1903, 0.01619, 0.1903, 0.1577, 0.9594, 0.1474, 0.9594, 0.1474, 0.9473, 0.1577, 0.9473, 0.168, 0.9473, 0.168, 0.9594, 0.1577, 0.9594, 0.1577, 0.9473, 0.1474, 0.9594, 0.137, 0.9645, 0.137, 0.949, 0.1474, 0.9473, 0.1784, 0.949, 0.1784, 0.9645, 0.168, 0.9594, 0.168, 0.9473, 0.9663, 0.7454, 0.9663, 0.7278, 0.9531, 0.7322, 0.9508, 0.7468, 0.6156, 0.9646, 0.6288, 0.9602, 0.6288, 0.9777, 0.6133, 0.9791, 0.5705, 0.9757, 0.5912, 0.974, 0.5912, 0.9602, 0.5705, 0.9619, 0.5912, 0.9602, 0.5912, 0.974, 0.6119, 0.9757, 0.6119, 0.9619, 0.9009, 0.8996, 0.9009, 0.8824, 0.9113, 0.8841, 0.9216, 0.9065, 0.8906, 0.8841, 0.9009, 0.8824, 0.9009, 0.8996, 0.8802, 0.9065, 0.9216, 0.9065, 0.9113, 0.8841, 0.9216, 0.8927, 0.8802, 0.8927, 0.8906, 0.8841, 0.8802, 0.9065, 0.2559, 0.161, 0.2403, 0.1541, 0.2438, 0.149, 0.2576, 0.1524, 0.2438, 0.2317, 0.2403, 0.2265, 0.2559, 0.2196, 0.2576, 0.2283, 0.2765, 0.1628, 0.2559, 0.161, 0.2576, 0.1524, 0.2748, 0.1507, 0.2576, 0.2283, 0.2559, 0.2196, 0.2765, 0.2179, 0.2748, 0.23, 0.3007, 0.1541, 0.2765, 0.1628, 0.2748, 0.1507, 0.2921, 0.1438, 0.2748, 0.23, 0.2765, 0.2179, 0.3007, 0.2265, 0.2921, 0.2369, 0.2403, 0.1541, 0.23, 0.1455, 0.2334, 0.1403, 0.2438, 0.149, 0.2334, 0.2403, 0.23, 0.2352, 0.2403, 0.2265, 0.2438, 0.2317, 0.3757, 0.4665, 0.3757, 0.4276, 0.3673, 0.4295, 0.3661, 0.4634, 0.3673, 0.5048, 0.3757, 0.5067, 0.3757, 0.4678, 0.3661, 0.471, 0.2128, 0.1076, 0.2231, 0.08171, 0.2317, 0.08516, 0.2231, 0.1076, 0.2317, 0.2955, 0.2231, 0.299, 0.2128, 0.2731, 0.2231, 0.2731, 0.2231, 0.08171, 0.2507, 0.0524, 0.2524, 0.06275, 0.2317, 0.08516, 0.2524, 0.3179, 0.2507, 0.3283, 0.2231, 0.299, 0.2317, 0.2955, 0.2507, 0.0524, 0.2748, 0.04895, 0.2731, 0.06102, 0.2524, 0.06275, 0.2731, 0.3197, 0.2748, 0.3317, 0.2507, 0.3283, 0.2524, 0.3179, 0.2748, 0.04895, 0.2921, 0.05757, 0.2869, 0.0662, 0.2731, 0.06102, 0.2869, 0.3145, 0.2921, 0.3231, 0.2748, 0.3317, 0.2731, 0.3197, 0.2921, 0.05757, 0.3059, 0.09551, 0.2972, 0.09723, 0.2869, 0.0662, 0.2972, 0.2834, 0.3059, 0.2852, 0.2921, 0.3231, 0.2869, 0.3145, 0.3059, 0.09551, 0.3145, 0.1179, 0.3041, 0.1162, 0.2972, 0.09723, 0.3041, 0.2645, 0.3145, 0.2628, 0.3059, 0.2852, 0.2972, 0.2834, 0.3145, 0.1179, 0.3128, 0.1352, 0.3024, 0.13, 0.3041, 0.1162, 0.3024, 0.2507, 0.3128, 0.2455, 0.3145, 0.2628, 0.3041, 0.2645, 0.3128, 0.1352, 0.3007, 0.1541, 0.2921, 0.1438, 0.3024, 0.13, 0.2921, 0.2369, 0.3007, 0.2265, 0.3128, 0.2455, 0.3024, 0.2507, 0.3024, 0.13, 0.2921, 0.1438, 0.2886, 0.1386, 0.2972, 0.1283, 0.2886, 0.2421, 0.2921, 0.2369, 0.3024, 0.2507, 0.2972, 0.2524, 0.3041, 0.1162, 0.3024, 0.13, 0.2972, 0.1283, 0.299, 0.1162, 0.2972, 0.2524, 0.3024, 0.2507, 0.3041, 0.2645, 0.299, 0.2645, 0.2972, 0.09723, 0.3041, 0.1162, 0.299, 0.1162, 0.2955, 0.09896, 0.299, 0.2645, 0.3041, 0.2645, 0.2972, 0.2834, 0.2955, 0.2817, 0.3758, 0.7859, 0.3758, 0.7504, 0.3704, 0.7514, 0.3694, 0.7815, 0.3704, 0.748, 0.3758, 0.749, 0.3758, 0.7135, 0.3694, 0.7179, 0.2731, 0.06102, 0.2869, 0.0662, 0.2834, 0.07309, 0.2714, 0.06792, 0.2834, 0.3076, 0.2869, 0.3145, 0.2731, 0.3197, 0.2714, 0.3128, 0.2524, 0.06275, 0.2731, 0.06102, 0.2714, 0.06792, 0.2559, 0.06964, 0.2714, 0.3128, 0.2731, 0.3197, 0.2524, 0.3179, 0.2559, 0.311, 0.2317, 0.08516, 0.2524, 0.06275, 0.2559, 0.06964, 0.2352, 0.08861, 0.2559, 0.311, 0.2524, 0.3179, 0.2317, 0.2955, 0.2352, 0.2921, 0.2231, 0.1076, 0.2317, 0.08516, 0.2352, 0.08861, 0.2283, 0.1076, 0.2352, 0.2921, 0.2317, 0.2955, 0.2231, 0.2731, 0.2283, 0.2731, 0.2334, 0.1403, 0.2231, 0.1076, 0.2283, 0.1076, 0.2369, 0.1369, 0.2283, 0.2731, 0.2231, 0.2731, 0.2334, 0.2403, 0.2369, 0.2438, 0.2438, 0.149, 0.2334, 0.1403, 0.2369, 0.1369, 0.2472, 0.1455, 0.2369, 0.2438, 0.2334, 0.2403, 0.2438, 0.2317, 0.2472, 0.2352, 0.2921, 0.1438, 0.2748, 0.1507, 0.2748, 0.1472, 0.2886, 0.1386, 0.2748, 0.2334, 0.2748, 0.23, 0.2921, 0.2369, 0.2886, 0.2421, 0.7339, 0.9108, 0.7339, 0.8936, 0.7408, 0.8953, 0.7391, 0.9108, 0.906, 0.3982, 0.8991, 0.3964, 0.8991, 0.4137, 0.9043, 0.4137, 0.7339, 0.8936, 0.7357, 0.8798, 0.7408, 0.8832, 0.7408, 0.8953, 0.906, 0.3861, 0.9008, 0.3826, 0.8991, 0.3964, 0.906, 0.3982, 0.1262, 0.9483, 0.1279, 0.9621, 0.09689, 0.9724, 0.09517, 0.9483, 0.09689, 0.9242, 0.1279, 0.9345, 0.1262, 0.9483, 0.09517, 0.9483, 0.956, 0.4674, 0.9557, 0.4174, 0.9252, 0.4308, 0.9253, 0.4756, 0.9252, 0.4951, 0.9557, 0.4817, 0.956, 0.5317, 0.9253, 0.5399, 0.8935, 0.2395, 0.8691, 0.2123, 0.8864, 0.1863, 0.9068, 0.2102, 0.08927, 0.7372, 0.072, 0.7112, 0.09645, 0.684, 0.1098, 0.7133, 0.8691, 0.2123, 0.8466, 0.18, 0.8668, 0.1587, 0.8864, 0.1863, 0.06968, 0.7648, 0.04955, 0.7435, 0.072, 0.7112, 0.08927, 0.7372, 0.8466, 0.18, 0.8185, 0.1385, 0.8426, 0.1204, 0.8668, 0.1587, 0.04547, 0.8031, 0.02137, 0.785, 0.04955, 0.7435, 0.06968, 0.7648, 0.8185, 0.1385, 0.7978, 0.1122, 0.8271, 0.09853, 0.8426, 0.1204, 0.03006, 0.825, 0.000676, 0.8113, 0.02137, 0.785, 0.04547, 0.8031, 0.7964, 0.2339, 0.7266, 0.2269, 0.7239, 0.2112, 0.7806, 0.2087, 0.6744, 0.8138, 0.677, 0.8295, 0.7469, 0.8365, 0.731, 0.8113, 0.7482, 0.7946, 0.7844, 0.8259, 0.7983, 0.8011, 0.7639, 0.7828, 0.2435, 0.4938, 0.2296, 0.469, 0.1934, 0.5003, 0.2091, 0.5121, 0.7844, 0.8259, 0.8264, 0.8356, 0.83, 0.8223, 0.7983, 0.8011, 0.2753, 0.4727, 0.2716, 0.4593, 0.2296, 0.469, 0.2435, 0.4938, 0.7097, 0.3077, 0.7287, 0.3077, 0.7442, 0.268, 0.7166, 0.2801, 0.7442, 0.3473, 0.7287, 0.3077, 0.7097, 0.3077, 0.7166, 0.3353, 0.658, 0.3077, 0.7097, 0.3077, 0.7166, 0.2801, 0.6684, 0.2766, 0.7166, 0.3353, 0.7097, 0.3077, 0.658, 0.3077, 0.6684, 0.3387, 0.6201, 0.3077, 0.658, 0.3077, 0.6684, 0.2766, 0.627, 0.2715, 0.6684, 0.3387, 0.658, 0.3077, 0.6201, 0.3077, 0.627, 0.3439, 0.8603, 0.9339, 0.8206, 0.9287, 0.8206, 0.9546, 0.8568, 0.9597, 0.8206, 0.9546, 0.8206, 0.9287, 0.781, 0.9339, 0.7844, 0.9597, 0.8931, 0.9408, 0.8603, 0.9339, 0.8568, 0.9597, 0.8931, 0.9684, 0.7844, 0.9597, 0.781, 0.9339, 0.7482, 0.9408, 0.7482, 0.9684, 0.3901, 0.6728, 0.3779, 0.6722, 0.3822, 0.6441, 0.4266, 0.6366, 0.005018, 0.6081, 0.000676, 0.6362, 0.01285, 0.6368, 0.04934, 0.6005, 0.4338, 0.6775, 0.3901, 0.6728, 0.4266, 0.6366, 0.4731, 0.634, 0.04934, 0.6005, 0.01285, 0.6368, 0.05657, 0.6414, 0.09586, 0.598, 0.6787, 0.2439, 0.6684, 0.2766, 0.7166, 0.2801, 0.7252, 0.2525, 0.7166, 0.3353, 0.6684, 0.3387, 0.6787, 0.3715, 0.7252, 0.3629, 0.6787, 0.2439, 0.6339, 0.2353, 0.627, 0.2715, 0.6684, 0.2766, 0.627, 0.3439, 0.6339, 0.3801, 0.6787, 0.3715, 0.6684, 0.3387, 0.506, 0.6345, 0.4731, 0.634, 0.4639, 0.6279, 0.4893, 0.6031, 0.08664, 0.5919, 0.09586, 0.598, 0.1288, 0.5984, 0.1121, 0.567, 0.4905, 0.6722, 0.4338, 0.6775, 0.4731, 0.634, 0.506, 0.6345, 0.09586, 0.598, 0.05657, 0.6414, 0.1132, 0.6362, 0.1288, 0.5984, 0.5176, 0.6663, 0.522, 0.6382, 0.5348, 0.6457, 0.5313, 0.665, 0.1575, 0.6096, 0.1447, 0.6021, 0.1404, 0.6302, 0.1541, 0.629, 0.4905, 0.6722, 0.506, 0.6345, 0.522, 0.6382, 0.5176, 0.6663, 0.1447, 0.6021, 0.1288, 0.5984, 0.1132, 0.6362, 0.1404, 0.6302, 0.5452, 0.6655, 0.5313, 0.665, 0.5348, 0.6457, 0.5474, 0.6514, 0.1575, 0.6096, 0.1541, 0.629, 0.168, 0.6294, 0.1702, 0.6154, 0.8745, 0.8558, 0.8782, 0.8425, 0.83, 0.8223, 0.8264, 0.8356, 0.2753, 0.4727, 0.3234, 0.4524, 0.3197, 0.4391, 0.2716, 0.4593, 0.4364, 0.1851, 0.438, 0.1109, 0.3934, 0.1061, 0.3779, 0.1811, 0.383, 0.2575, 0.4278, 0.2589, 0.4364, 0.1851, 0.3779, 0.1811, 0.2631, 0.9224, 0.3428, 0.9064, 0.3428, 0.8451, 0.2751, 0.8528, 0.2137, 0.823, 0.1933, 0.8807, 0.2631, 0.9224, 0.2751, 0.8528, 0.2751, 0.8528, 0.3428, 0.8451, 0.3402, 0.7485, 0.2952, 0.7355, 0.2484, 0.7327, 0.2137, 0.823, 0.2751, 0.8528, 0.2952, 0.7355, 0.2952, 0.7355, 0.3402, 0.7485, 0.3369, 0.7269, 0.2987, 0.7151, 0.2587, 0.7135, 0.2484, 0.7327, 0.2952, 0.7355, 0.2987, 0.7151, 0.506, 0.6345, 0.4893, 0.6031, 0.4925, 0.582, 0.522, 0.6382, 0.1153, 0.546, 0.1121, 0.567, 0.1288, 0.5984, 0.1447, 0.6021, 0.7239, 0.2112, 0.6936, 0.2328, 0.6555, 0.1664, 0.7117, 0.1399, 0.606, 0.769, 0.6441, 0.8354, 0.6744, 0.8138, 0.6622, 0.7425, 0.5448, 0.1926, 0.5242, 0.08923, 0.438, 0.1109, 0.4364, 0.1851, 0.4278, 0.2589, 0.5102, 0.2922, 0.5448, 0.1926, 0.4364, 0.1851, 0.7119, 0.4174, 0.8119, 0.4295, 0.8119, 0.4967, 0.7119, 0.4984, 0.6119, 0.4967, 0.6119, 0.4295, 0.7119, 0.4174, 0.7119, 0.4984, 0.7119, 0.4984, 0.8119, 0.4967, 0.8119, 0.5657, 0.7119, 0.6019, 0.6119, 0.5657, 0.6119, 0.4967, 0.7119, 0.4984, 0.7119, 0.6019, 0.6187, 0.1977, 0.6187, 0.09748, 0.5242, 0.08923, 0.5448, 0.1926, 0.5102, 0.2922, 0.605, 0.297, 0.6187, 0.1977, 0.5448, 0.1926, 0.8426, 0.1204, 0.8271, 0.09853, 0.8568, 0.08733, 0.8804, 0.09135, 0.05967, 0.8362, 0.03006, 0.825, 0.04547, 0.8031, 0.08328, 0.8321, 0.8804, 0.09135, 0.8568, 0.08733, 0.8747, 0.04167, 0.9111, 0.0519, 0.07764, 0.8818, 0.05967, 0.8362, 0.08328, 0.8321, 0.114, 0.8716, 0.9111, 0.0519, 0.8747, 0.04167, 0.909, 0.000676, 0.9465, 0.009582, 0.1119, 0.9228, 0.07764, 0.8818, 0.114, 0.8716, 0.1495, 0.9139, 0.7964, 0.04596, 0.7757, 0.07296, 0.7397, 0.02992, 0.7613, 0.000676, 0.6901, 0.6325, 0.7262, 0.6755, 0.7469, 0.6485, 0.7117, 0.6032, 0.4911, 0.01782, 0.5025, 0.05317, 0.5803, 0.05335, 0.5517, 0.01681, 0.5608, 0.3354, 0.4838, 0.3249, 0.4676, 0.3584, 0.5275, 0.3677, 0.5242, 0.08923, 0.6187, 0.09748, 0.5803, 0.05335, 0.5025, 0.05317, 0.5608, 0.3354, 0.605, 0.297, 0.5102, 0.2922, 0.4838, 0.3249, 0.8119, 0.5657, 0.8119, 0.4967, 0.8533, 0.5243, 0.8533, 0.5795, 0.5705, 0.5243, 0.6119, 0.4967, 0.6119, 0.5657, 0.5705, 0.5795, 0.8756, 0.5585, 0.8547, 0.4923, 0.9034, 0.5086, 0.9238, 0.5609, 0.929, 0.6945, 0.8802, 0.6781, 0.9012, 0.7443, 0.9494, 0.7468, 0.8547, 0.4923, 0.8933, 0.4174, 0.9238, 0.437, 0.9034, 0.5086, 0.9494, 0.6228, 0.9189, 0.6032, 0.8802, 0.6781, 0.929, 0.6945, 0.8668, 0.1587, 0.8426, 0.1204, 0.8804, 0.09135, 0.8884, 0.1408, 0.08328, 0.8321, 0.04547, 0.8031, 0.06968, 0.7648, 0.09135, 0.7827, 0.4503, 0.8218, 0.4607, 0.9235, 0.3882, 0.9218, 0.3779, 0.8218, 0.3882, 0.7218, 0.4607, 0.72, 0.4503, 0.8218, 0.3779, 0.8218, 0.7845, 0.2353, 0.7456, 0.2645, 0.7481, 0.2959, 0.7845, 0.3206, 0.1533, 0.7087, 0.1508, 0.74, 0.1897, 0.7693, 0.1897, 0.684, 0.9225, 0.221, 0.8668, 0.1587, 0.8884, 0.1408, 0.9465, 0.2299, 0.09135, 0.7827, 0.06968, 0.7648, 0.1254, 0.7025, 0.1495, 0.6936, 0.6553, 0.9335, 0.6809, 0.925, 0.6809, 0.9591, 0.6809, 0.9591, 0.6468, 0.9591, 0.6553, 0.9335, 0.7806, 0.2087, 0.7239, 0.2112, 0.7117, 0.1399, 0.7702, 0.1831, 0.6622, 0.7425, 0.6744, 0.8138, 0.731, 0.8113, 0.7207, 0.7857, 0.7117, 0.1399, 0.7209, 0.112, 0.7847, 0.127, 0.7702, 0.1831, 0.7351, 0.7296, 0.6713, 0.7146, 0.6622, 0.7425, 0.7207, 0.7857, 0.7209, 0.112, 0.7095, 0.07938, 0.7757, 0.07296, 0.7847, 0.127, 0.7262, 0.6755, 0.6599, 0.682, 0.6713, 0.7146, 0.7351, 0.7296, 0.6773, 0.03665, 0.7397, 0.02992, 0.7757, 0.07296, 0.7095, 0.07938, 0.7262, 0.6755, 0.6901, 0.6325, 0.6277, 0.6392, 0.6599, 0.682, 0.4925, 0.582, 0.501, 0.486, 0.5279, 0.4957, 0.5403, 0.5742, 0.1507, 0.4596, 0.1238, 0.45, 0.1153, 0.546, 0.1631, 0.5381, 0.7899, 0.7202, 0.8553, 0.7558, 0.8711, 0.678, 0.8334, 0.6784, 0.3163, 0.617, 0.3005, 0.5391, 0.2351, 0.5747, 0.2786, 0.6165, 0.7983, 0.8011, 0.83, 0.8223, 0.8553, 0.7558, 0.7899, 0.7202, 0.3005, 0.5391, 0.2753, 0.4727, 0.2435, 0.4938, 0.2351, 0.5747, 0.83, 0.8223, 0.8783, 0.8354, 0.8789, 0.8266, 0.8553, 0.7558, 0.3241, 0.4683, 0.3235, 0.4595, 0.2753, 0.4727, 0.3005, 0.5391, 0.522, 0.6382, 0.4925, 0.582, 0.5403, 0.5742, 0.1631, 0.5381, 0.1153, 0.546, 0.1447, 0.6021, 0.3739, 0.6928, 0.3626, 0.6395, 0.3739, 0.6349, 0.792, 0.3799, 0.7807, 0.3753, 0.792, 0.3219, 0.4911, 0.01782, 0.4289, 0.04291, 0.4334, 0.07778, 0.5025, 0.05317, 0.4187, 0.2911, 0.4095, 0.325, 0.4676, 0.3584, 0.4838, 0.3249, 0.5242, 0.08923, 0.5025, 0.05317, 0.4334, 0.07778, 0.438, 0.1109, 0.4187, 0.2911, 0.4838, 0.3249, 0.5102, 0.2922, 0.4278, 0.2589, 0.8334, 0.6784, 0.8711, 0.678, 0.8789, 0.6032, 0.8388, 0.6192, 0.3241, 0.6917, 0.3163, 0.617, 0.2786, 0.6165, 0.284, 0.6758, 0.501, 0.486, 0.5316, 0.4226, 0.5692, 0.4174, 0.5279, 0.4957, 0.1919, 0.3814, 0.1543, 0.3865, 0.1238, 0.45, 0.1507, 0.4596, 0.438, 0.1109, 0.4334, 0.07778, 0.3934, 0.1061, 0.383, 0.2575, 0.4187, 0.2911, 0.4278, 0.2589, 0.5401, 0.7365, 0.5655, 0.7578, 0.5566, 0.7665, 0.5388, 0.7504, 0.9831, 0.3688, 0.9712, 0.3652, 0.9839, 0.3346, 0.9914, 0.3464, 0.5401, 0.7365, 0.5388, 0.7504, 0.5028, 0.7374, 0.496, 0.72, 0.9155, 0.8659, 0.9536, 0.862, 0.9514, 0.8758, 0.9047, 0.881, 0.496, 0.72, 0.5028, 0.7374, 0.4791, 0.7658, 0.462, 0.7551, 0.8994, 0.8326, 0.9155, 0.8659, 0.9047, 0.881, 0.8802, 0.8388, 0.462, 0.7551, 0.4791, 0.7658, 0.4812, 0.8138, 0.4649, 0.8157, 0.9131, 0.7864, 0.8994, 0.8326, 0.8802, 0.8388, 0.8978, 0.7807, 0.4649, 0.8157, 0.4812, 0.8138, 0.5145, 0.8474, 0.5099, 0.8606, 0.9536, 0.762, 0.9131, 0.7864, 0.8978, 0.7807, 0.9524, 0.7481, 0.5099, 0.8606, 0.5145, 0.8474, 0.5569, 0.8636, 0.5655, 0.8813, 0.3603, 0.8798, 0.3694, 0.9242, 0.3557, 0.9266, 0.3442, 0.8685, 0.3632, 0.772, 0.353, 0.7814, 0.361, 0.7333, 0.3681, 0.7135, 0.774, 0.3705, 0.77, 0.3219, 0.7794, 0.3321, 0.7794, 0.3909, 0.3681, 0.8173, 0.358, 0.8181, 0.353, 0.7814, 0.3632, 0.772, 0.9604, 0.649, 0.9615, 0.612, 0.9716, 0.6117, 0.9716, 0.6573, 0.9739, 0.8526, 0.9653, 0.8612, 0.9653, 0.8957, 0.9739, 0.8991, 0.5595, 0.9413, 0.5595, 0.9068, 0.5681, 0.8982, 0.5681, 0.9447, 0.5028, 0.7374, 0.5026, 0.755, 0.4841, 0.7757, 0.4791, 0.7658, 0.9066, 0.8242, 0.9196, 0.8488, 0.9155, 0.8659, 0.8994, 0.8326, 0.5388, 0.7504, 0.5339, 0.7652, 0.5026, 0.755, 0.5028, 0.7374, 0.9196, 0.8488, 0.9524, 0.8465, 0.9536, 0.862, 0.9155, 0.8659, 0.5687, 0.968, 0.5492, 0.9704, 0.5516, 0.9509, 0.5687, 0.9461, 0.9532, 0.7022, 0.9508, 0.7217, 0.9703, 0.7193, 0.9703, 0.6973, 0.6555, 0.1664, 0.6201, 0.125, 0.6402, 0.115, 0.6534, 0.1338, 0.5906, 0.7175, 0.5705, 0.7276, 0.606, 0.769, 0.6039, 0.7364, 0.4026, 0.9248, 0.4026, 0.9647, 0.3861, 0.9753, 0.3779, 0.9504, 0.3603, 0.8798, 0.3442, 0.8685, 0.3457, 0.8287, 0.3694, 0.8551, 0.7117, 0.1399, 0.6555, 0.1664, 0.6534, 0.1338, 0.7209, 0.112, 0.6039, 0.7364, 0.606, 0.769, 0.6622, 0.7425, 0.6713, 0.7146, 0.404, 0.9494, 0.4134, 0.9461, 0.4169, 0.969, 0.405, 0.9726, 0.9831, 0.3688, 0.9796, 0.3918, 0.9701, 0.3884, 0.9712, 0.3652, 0.1811, 0.7804, 0.1785, 0.8013, 0.1577, 0.8011, 0.1573, 0.7706, 0.7535, 0.3735, 0.774, 0.3705, 0.7794, 0.3909, 0.7572, 0.4037, 0.733, 0.9532, 0.7256, 0.9261, 0.7393, 0.925, 0.7393, 0.9458, 0.948, 0.9106, 0.9343, 0.9095, 0.9417, 0.8824, 0.948, 0.8898, 0.7143, 0.9357, 0.7256, 0.9261, 0.733, 0.9532, 0.7171, 0.9493, 0.9417, 0.8824, 0.9343, 0.9095, 0.923, 0.8999, 0.9258, 0.8863, 0.6717, 0.07798, 0.6833, 0.08816, 0.6517, 0.1066, 0.6557, 0.08446, 0.6021, 0.7091, 0.6337, 0.6907, 0.6222, 0.6805, 0.6062, 0.687, 0.4134, 0.9461, 0.4175, 0.9248, 0.4286, 0.925, 0.428, 0.9447, 0.9947, 0.4128, 0.9837, 0.413, 0.9796, 0.3918, 0.9942, 0.3932, 0.4169, 0.969, 0.4134, 0.9461, 0.428, 0.9447, 0.4286, 0.963, 0.9942, 0.3932, 0.9796, 0.3918, 0.9831, 0.3688, 0.9947, 0.3749, 0.7209, 0.112, 0.6833, 0.08816, 0.7009, 0.08103, 0.7095, 0.07938, 0.6513, 0.6836, 0.6337, 0.6907, 0.6713, 0.7146, 0.6599, 0.682, 0.7209, 0.112, 0.6534, 0.1338, 0.6517, 0.1066, 0.6833, 0.08816, 0.6021, 0.7091, 0.6039, 0.7364, 0.6713, 0.7146, 0.6337, 0.6907, 0.6534, 0.1338, 0.6402, 0.115, 0.6517, 0.1066, 0.6021, 0.7091, 0.5906, 0.7175, 0.6039, 0.7364, 0.3636, 0.63, 0.3612, 0.6154, 0.3734, 0.6161, 0.3761, 0.6289, 0.7929, 0.3968, 0.7807, 0.3961, 0.7831, 0.4107, 0.7956, 0.4096, 0.3612, 0.6154, 0.3659, 0.6005, 0.3761, 0.6026, 0.3734, 0.6161, 0.7956, 0.3833, 0.7855, 0.3812, 0.7807, 0.3961, 0.7929, 0.3968, 0.1919, 0.9207, 0.1919, 0.9035, 0.1816, 0.9052, 0.1816, 0.9224, 0.3661, 0.5253, 0.3765, 0.5271, 0.3765, 0.5098, 0.3661, 0.5081, 0.1919, 0.9035, 0.1919, 0.9173, 0.1816, 0.919, 0.1816, 0.9052, 0.3661, 0.5115, 0.3765, 0.5133, 0.3765, 0.5271, 0.3661, 0.5253, 0.1919, 0.9238, 0.1919, 0.9393, 0.1816, 0.9393, 0.1816, 0.9255, 0.3626, 0.7097, 0.373, 0.7097, 0.373, 0.6942, 0.3626, 0.6959, 0.1629, 0.8058, 0.1577, 0.8011, 0.1508, 0.8088, 0.1572, 0.8146, 0.7456, 0.3668, 0.7535, 0.3735, 0.7579, 0.3682, 0.7511, 0.3602, 0.1577, 0.8011, 0.1785, 0.8013, 0.1704, 0.8102, 0.1508, 0.8088, 0.7648, 0.3627, 0.774, 0.3705, 0.7535, 0.3735, 0.7456, 0.3668, 0.3694, 0.5538, 0.3729, 0.5308, 0.3638, 0.5389, 0.3612, 0.5633, 0.7858, 0.3025, 0.7936, 0.3118, 0.7936, 0.2886, 0.787, 0.278, 0.3729, 0.5906, 0.3694, 0.5538, 0.3612, 0.5633, 0.3662, 0.5992, 0.3661, 0.4176, 0.3752, 0.4262, 0.3752, 0.3892, 0.3677, 0.3814, 0.9653, 0.8612, 0.9671, 0.8371, 0.9567, 0.8405, 0.955, 0.8629, 0.5509, 0.8861, 0.5613, 0.8826, 0.5595, 0.9068, 0.5492, 0.9085, 0.9653, 0.8957, 0.9653, 0.8612, 0.955, 0.8629, 0.9567, 0.8974, 0.5492, 0.9085, 0.5595, 0.9068, 0.5595, 0.9413, 0.5509, 0.943, 0.353, 0.7814, 0.358, 0.8181, 0.354, 0.8273, 0.3442, 0.7899, 0.9566, 0.6032, 0.9615, 0.612, 0.9604, 0.649, 0.9508, 0.6416, 0.1785, 0.8013, 0.1811, 0.85, 0.1743, 0.8601, 0.1704, 0.8102, 0.9508, 0.6416, 0.9604, 0.649, 0.9735, 0.696, 0.963, 0.69, 0.908, 0.5753, 0.9147, 0.5884, 0.8943, 0.5954, 0.8936, 0.5808, 0.9361, 0.9358, 0.9434, 0.9155, 0.9564, 0.9224, 0.9507, 0.9367, 0.8936, 0.5808, 0.8943, 0.5954, 0.8748, 0.5964, 0.873, 0.583, 0.9349, 0.9553, 0.9361, 0.9358, 0.9507, 0.9367, 0.9482, 0.9573, 0.873, 0.583, 0.8748, 0.5964, 0.8565, 0.596, 0.8547, 0.5827, 0.953, 0.3765, 0.9688, 0.3859, 0.9602, 0.3962, 0.9444, 0.3869, 0.9655, 0.2729, 0.9547, 0.2811, 0.9442, 0.2733, 0.9523, 0.261, 0.9457, 0.3656, 0.953, 0.3765, 0.9444, 0.3869, 0.9331, 0.3732, 0.9651, 0.2516, 0.9816, 0.2643, 0.9655, 0.2729, 0.9523, 0.261, 0.9444, 0.3869, 0.9351, 0.4026, 0.9231, 0.3855, 0.9331, 0.3732, 0.8732, 0.5623, 0.873, 0.583, 0.8547, 0.5827, 0.855, 0.5644, 0.9444, 0.3869, 0.9602, 0.3962, 0.9494, 0.414, 0.9351, 0.4026, 0.8732, 0.5623, 0.8904, 0.5639, 0.8936, 0.5808, 0.873, 0.583, 0.9507, 0.9367, 0.9676, 0.9401, 0.969, 0.9573, 0.9482, 0.9573, 0.908, 0.5753, 0.8936, 0.5808, 0.8904, 0.5639, 0.9147, 0.5627, 0.9676, 0.9401, 0.9507, 0.9367, 0.9564, 0.9224, 0.969, 0.9158, 0.1508, 0.8088, 0.1704, 0.8102, 0.169, 0.8299, 0.1572, 0.8146, 0.7608, 0.3435, 0.7648, 0.3627, 0.7456, 0.3668, 0.7511, 0.3602, 0.9471, 0.3218, 0.9634, 0.2972, 0.9737, 0.3137, 0.9816, 0.3333, 0.9361, 0.9358, 0.9349, 0.9553, 0.9089, 0.9415, 0.9336, 0.9149, 0.9161, 0.2951, 0.9547, 0.2811, 0.9634, 0.2972, 0.9471, 0.3218, 0.9349, 0.9553, 0.9351, 0.9736, 0.8944, 0.9798, 0.9089, 0.9415, 0.9138, 0.2592, 0.9442, 0.2733, 0.9547, 0.2811, 0.9161, 0.2951, 0.953, 0.3765, 0.9457, 0.3656, 0.933, 0.3346, 0.9688, 0.3385, 0.9339, 0.2409, 0.9523, 0.261, 0.9442, 0.2733, 0.9138, 0.2592, 0.9457, 0.3656, 0.9331, 0.3732, 0.9138, 0.354, 0.933, 0.3346, 0.9651, 0.2516, 0.9523, 0.261, 0.9339, 0.2409, 0.9138, 0.354, 0.9331, 0.3732, 0.9231, 0.3855, 0.3565, 0.4547, 0.3648, 0.3814, 0.3281, 0.4074, 0.3255, 0.4733, 0.2465, 0.6627, 0.2381, 0.6186, 0.1933, 0.6772, 0.2028, 0.7121, 0.3648, 0.5121, 0.3565, 0.4547, 0.3255, 0.4733, 0.3491, 0.5295, 0.3613, 0.64, 0.3255, 0.6349, 0.3401, 0.6909, 0.3613, 0.7009, 0.8391, 0.3826, 0.8978, 0.3844, 0.8978, 0.4068, 0.8443, 0.3999, 0.7201, 0.4056, 0.7201, 0.3832, 0.6615, 0.3814, 0.6666, 0.3987, 0.7978, 0.3826, 0.8391, 0.3826, 0.8443, 0.3999, 0.8064, 0.4102, 0.6666, 0.3987, 0.6615, 0.3814, 0.6201, 0.3814, 0.6287, 0.409, 0.9479, 0.1485, 0.9588, 0.09717, 0.9845, 0.08651, 0.9845, 0.1384, 0.3373, 0.5308, 0.3599, 0.5471, 0.3588, 0.5995, 0.3255, 0.5814, 0.3012, 0.9777, 0.3004, 0.9437, 0.3326, 0.9238, 0.3326, 0.9664, 0.3255, 0.5814, 0.3588, 0.5995, 0.3599, 0.6335, 0.3278, 0.6239, 0.7978, 0.3111, 0.9124, 0.2967, 0.9124, 0.2409, 0.8041, 0.2735, 0.3814, 0.3559, 0.3862, 0.4115, 0.5017, 0.4161, 0.4921, 0.3791, 0.7978, 0.3111, 0.7987, 0.3616, 0.8911, 0.3611, 0.9124, 0.2967, 0.5842, 0.8671, 0.5952, 0.9588, 0.6454, 0.9534, 0.6454, 0.8378, 0.7987, 0.3616, 0.8401, 0.3813, 0.8911, 0.3611, 0.5842, 0.8671, 0.5705, 0.9201, 0.5952, 0.9588, 0.6773, 0.03665, 0.7095, 0.07938, 0.7229, 0.06651, 0.7058, 0.0381, 0.6733, 0.6691, 0.6599, 0.682, 0.6277, 0.6392, 0.6562, 0.6407, 0.4911, 0.01782, 0.5182, 0.000676, 0.4054, 0.008446, 0.4289, 0.04291, 0.3814, 0.3559, 0.4921, 0.3791, 0.4676, 0.3584, 0.4095, 0.325, 0.8334, 0.6784, 0.8388, 0.6192, 0.8013, 0.6322, 0.7929, 0.6763, 0.2465, 0.6627, 0.284, 0.6758, 0.2786, 0.6165, 0.2381, 0.6186])
me_suzanne.materials.append(mat_material_001)
me_suzanne.use_remesh_preserve_volume = False
me_suzanne.use_remesh_preserve_attributes = False
me_suzanne.use_mirror_vertex_groups = False
me_suzanne.update()

# ---- objects
ob_suzanne = bpy.data.objects.new('Suzanne', me_suzanne)
ob_lamp = bpy.data.objects.new('Lamp', light_lamp)
ob_camera = bpy.data.objects.new('Camera', cam_camera)

# ---- transforms, parenting, visibility, modifiers, constraints
ob_suzanne.location = (0.0, 0.0, 0.0)
ob_suzanne.lineart.crease_threshold = 0.0
ob_lamp.location = (4.076, 1.005, 5.904)
ob_lamp.rotation_euler = (0.6503, 0.05522, 1.866)
ob_lamp.lock_rotations_4d = False
ob_lamp.empty_display_type = 'ARROWS'
ob_lamp.color = (0.0, 0.0, 0.0, 0.0)
ob_lamp.lineart.crease_threshold = 0.0
ob_camera.location = (7.481, -6.508, 5.344)
ob_camera.rotation_euler = (1.109, 0.0, 0.8149)
ob_camera.lock_rotations_4d = False
ob_camera.empty_display_type = 'ARROWS'
ob_camera.color = (0.0, 0.0, 0.0, 0.0)
ob_camera.display_type = 'WIRE'
ob_camera.lineart.crease_threshold = 0.0

# ---- collection membership
col_collection_1.objects.link(ob_suzanne)
col_collection_1.objects.link(ob_lamp)
col_collection_1.objects.link(ob_camera)

# ---- scene / render settings (as saved in the file)
scene.camera = ob_camera
scene.frame_start = 1; scene.frame_end = 250; scene.frame_set(1)
scene.render.engine = 'BLENDER_EEVEE_NEXT'
scene.render.resolution_percentage = 50
scene.render.dither_intensity = 0.0
scene.cycles.use_denoising = False
scene.cycles.samples = 128
scene.cycles.sampling_pattern = 'TABULATED_SOBOL'
scene.cycles.light_sampling_threshold = 0.0
scene.cycles.use_adaptive_sampling = False
scene.cycles.use_light_tree = False
scene.cycles.blur_glossy = 0.0
scene.cycles.sample_clamp_indirect = 0.0
scene.view_settings.view_transform = 'Standard'
bpy.context.view_layer.update()
